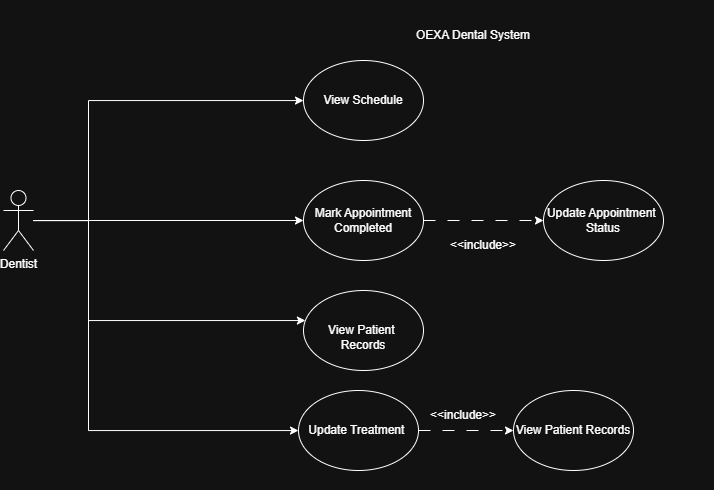

The diagram above was exported from draw.io. Its source (the exported page's mxGraphModel, read from the mxfile embedded in the PNG):
<mxGraphModel dx="741" dy="693" grid="1" gridSize="10" guides="1" tooltips="1" connect="1" arrows="1" fold="1" page="1" pageScale="1" pageWidth="850" pageHeight="1100" math="0" shadow="0">
  <root>
    <mxCell id="0" />
    <mxCell id="1" parent="0" />
    <mxCell id="zyXaE5cJVsUrQbrFnRFo-3" parent="1" style="rounded=1;whiteSpace=wrap;html=1;strokeColor=none;" value="&amp;lt;&amp;lt;include&amp;gt;&amp;gt;" vertex="1">
      <mxGeometry height="490" width="460" x="320" y="240" as="geometry" />
    </mxCell>
    <mxCell id="zyXaE5cJVsUrQbrFnRFo-11" edge="1" parent="1" source="zyXaE5cJVsUrQbrFnRFo-4" style="edgeStyle=orthogonalEdgeStyle;rounded=0;orthogonalLoop=1;jettySize=auto;html=1;" target="zyXaE5cJVsUrQbrFnRFo-5">
      <mxGeometry relative="1" as="geometry">
        <Array as="points">
          <mxPoint x="155" y="340" />
        </Array>
      </mxGeometry>
    </mxCell>
    <mxCell id="zyXaE5cJVsUrQbrFnRFo-12" edge="1" parent="1" source="zyXaE5cJVsUrQbrFnRFo-4" style="edgeStyle=orthogonalEdgeStyle;rounded=0;orthogonalLoop=1;jettySize=auto;html=1;" target="zyXaE5cJVsUrQbrFnRFo-6">
      <mxGeometry relative="1" as="geometry" />
    </mxCell>
    <mxCell id="zyXaE5cJVsUrQbrFnRFo-13" edge="1" parent="1" source="zyXaE5cJVsUrQbrFnRFo-4" style="edgeStyle=orthogonalEdgeStyle;rounded=0;orthogonalLoop=1;jettySize=auto;html=1;" target="zyXaE5cJVsUrQbrFnRFo-7">
      <mxGeometry relative="1" as="geometry">
        <Array as="points">
          <mxPoint x="155" y="460" />
          <mxPoint x="155" y="560" />
        </Array>
      </mxGeometry>
    </mxCell>
    <mxCell id="zyXaE5cJVsUrQbrFnRFo-17" edge="1" parent="1" source="zyXaE5cJVsUrQbrFnRFo-4" style="edgeStyle=orthogonalEdgeStyle;rounded=0;orthogonalLoop=1;jettySize=auto;html=1;" target="zyXaE5cJVsUrQbrFnRFo-8">
      <mxGeometry relative="1" as="geometry">
        <Array as="points">
          <mxPoint x="155" y="670" />
        </Array>
      </mxGeometry>
    </mxCell>
    <mxCell id="zyXaE5cJVsUrQbrFnRFo-4" parent="1" style="shape=umlActor;verticalLabelPosition=bottom;verticalAlign=top;html=1;outlineConnect=0;" value="Dentist" vertex="1">
      <mxGeometry height="60" width="30" x="70" y="430" as="geometry" />
    </mxCell>
    <mxCell id="zyXaE5cJVsUrQbrFnRFo-5" parent="1" style="ellipse;whiteSpace=wrap;html=1;" value="View Schedule" vertex="1">
      <mxGeometry height="80" width="120" x="370" y="300" as="geometry" />
    </mxCell>
    <mxCell id="zyXaE5cJVsUrQbrFnRFo-10" edge="1" parent="1" source="zyXaE5cJVsUrQbrFnRFo-6" style="edgeStyle=orthogonalEdgeStyle;rounded=0;orthogonalLoop=1;jettySize=auto;html=1;dashed=1;dashPattern=12 12;" target="zyXaE5cJVsUrQbrFnRFo-9">
      <mxGeometry relative="1" as="geometry" />
    </mxCell>
    <mxCell id="zyXaE5cJVsUrQbrFnRFo-6" parent="1" style="ellipse;whiteSpace=wrap;html=1;" value="Mark Appointment Completed" vertex="1">
      <mxGeometry height="80" width="120" x="370" y="420" as="geometry" />
    </mxCell>
    <mxCell id="zyXaE5cJVsUrQbrFnRFo-7" parent="1" style="ellipse;whiteSpace=wrap;html=1;" value="&lt;div&gt;&lt;br&gt;&lt;/div&gt;View Patient&amp;nbsp;&lt;div&gt;Records&lt;/div&gt;" vertex="1">
      <mxGeometry height="80" width="120" x="370" y="530" as="geometry" />
    </mxCell>
    <mxCell id="AnG4_8Lv0UNoFPFVG0Gd-3" edge="1" parent="1" source="zyXaE5cJVsUrQbrFnRFo-8" style="edgeStyle=orthogonalEdgeStyle;rounded=0;orthogonalLoop=1;jettySize=auto;html=1;dashed=1;dashPattern=12 12;" target="AnG4_8Lv0UNoFPFVG0Gd-2">
      <mxGeometry relative="1" as="geometry" />
    </mxCell>
    <mxCell id="zyXaE5cJVsUrQbrFnRFo-8" parent="1" style="ellipse;whiteSpace=wrap;html=1;" value="Update Treatment&amp;nbsp;" vertex="1">
      <mxGeometry height="80" width="120" x="365" y="630" as="geometry" />
    </mxCell>
    <mxCell id="zyXaE5cJVsUrQbrFnRFo-9" parent="1" style="ellipse;whiteSpace=wrap;html=1;" value="Update Appointment&amp;nbsp;&lt;div&gt;Status&lt;/div&gt;" vertex="1">
      <mxGeometry height="80" width="120" x="610" y="420" as="geometry" />
    </mxCell>
    <mxCell id="AnG4_8Lv0UNoFPFVG0Gd-1" parent="1" style="text;html=1;whiteSpace=wrap;strokeColor=none;fillColor=none;align=center;verticalAlign=middle;rounded=0;" value="OEXA Dental System" vertex="1">
      <mxGeometry height="30" width="160" x="460" y="260" as="geometry" />
    </mxCell>
    <mxCell id="AnG4_8Lv0UNoFPFVG0Gd-2" parent="1" style="ellipse;whiteSpace=wrap;html=1;" value="View Patient Records" vertex="1">
      <mxGeometry height="80" width="120" x="580" y="630" as="geometry" />
    </mxCell>
    <mxCell id="AnG4_8Lv0UNoFPFVG0Gd-4" parent="1" style="text;html=1;whiteSpace=wrap;strokeColor=none;fillColor=none;align=center;verticalAlign=middle;rounded=0;" value="&amp;lt;&amp;lt;include&amp;gt;&amp;gt;" vertex="1">
      <mxGeometry height="30" width="60" x="500" y="640" as="geometry" />
    </mxCell>
  </root>
</mxGraphModel>